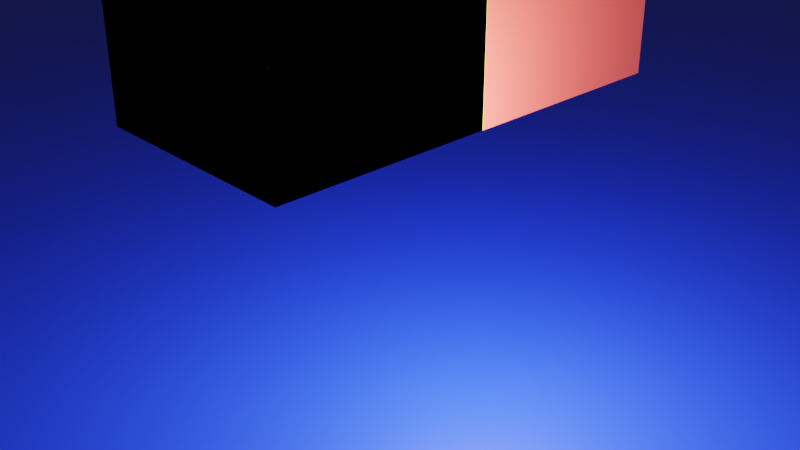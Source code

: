 # Source: CUBEblend.blend  (saved by Blender 3.2.14; exported with 4.5.12 LTS)
import bpy
from mathutils import Matrix  # noqa: F401  (used for matrix-valued properties, if any)

bpy.ops.wm.read_factory_settings(use_empty=True)
scene = bpy.context.scene
scene.name = 'Scene'

# ---- collections
col_collection = bpy.data.collections.new('Collection'); scene.collection.children.link(col_collection)

# ---- materials (node trees are filled in below, after node groups)
mat_material = bpy.data.materials.new('Material')
mat_material.alpha_threshold = 0.0
mat_material.use_transparent_shadow = False
mat_material.line_color = (0.0, 0.0, 0.0, 1.0)
mat_face1 = bpy.data.materials.new('face1')
mat_face1.use_transparent_shadow = False
mat_face = bpy.data.materials.new('face')
mat_face.use_transparent_shadow = False
mat_face2 = bpy.data.materials.new('face2')
mat_face2.use_transparent_shadow = False
mat_piano = bpy.data.materials.new('piano')
mat_piano.use_transparent_shadow = False
mat_material_006 = bpy.data.materials.new('Material.006')
mat_material_006.use_transparent_shadow = False
mat_face_green = bpy.data.materials.new('face_green')
mat_face_green.use_transparent_shadow = False

# ---- material node trees
mat_material.use_nodes = True; mat_material.node_tree.nodes.clear()
_N = mat_material.node_tree.nodes; _L = mat_material.node_tree.links
n0 = _N.new('ShaderNodeOutputMaterial'); n0.name = 'Material Output'; n0.location = (300, 300)
n1 = _N.new('ShaderNodeBsdfPrincipled'); n1.name = 'Principled BSDF'; n1.location = (10, 300)
n1.distribution = 'GGX'
n1.subsurface_method = 'RANDOM_WALK_SKIN'
n1.inputs[2].default_value = 0.4
n1.inputs[3].default_value = 1.45
n1.inputs[27].default_value = (0.0, 0.0, 0.0, 1.0)
n1.inputs[28].default_value = 1.0
_L.new(n1.outputs[0], n0.inputs[0])
n0.is_active_output = True
mat_face1.use_nodes = True; mat_face1.node_tree.nodes.clear()
_N = mat_face1.node_tree.nodes; _L = mat_face1.node_tree.links
n0 = _N.new('ShaderNodeBsdfPrincipled'); n0.name = 'Principled BSDF'; n0.location = (10, 300)
n0.distribution = 'GGX'
n0.subsurface_method = 'RANDOM_WALK_SKIN'
n0.inputs[0].default_value = (0.8, 0.07854, 0.05477, 1.0)
n0.inputs[3].default_value = 1.45
n0.inputs[27].default_value = (0.0, 0.0, 0.0, 1.0)
n0.inputs[28].default_value = 1.0
n1 = _N.new('ShaderNodeOutputMaterial'); n1.name = 'Material Output'; n1.location = (300, 300)
_L.new(n0.outputs[0], n1.inputs[0])
n1.is_active_output = True
mat_face.use_nodes = True; mat_face.node_tree.nodes.clear()
_N = mat_face.node_tree.nodes; _L = mat_face.node_tree.links
n0 = _N.new('ShaderNodeBsdfPrincipled'); n0.name = 'Principled BSDF'; n0.location = (10, 300)
n0.distribution = 'GGX'
n0.subsurface_method = 'RANDOM_WALK_SKIN'
n0.inputs[3].default_value = 1.45
n0.inputs[27].default_value = (0.0, 0.0, 0.0, 1.0)
n0.inputs[28].default_value = 1.0
n1 = _N.new('ShaderNodeOutputMaterial'); n1.name = 'Material Output'; n1.location = (300, 300)
_L.new(n0.outputs[0], n1.inputs[0])
n1.is_active_output = True
mat_face2.use_nodes = True; mat_face2.node_tree.nodes.clear()
_N = mat_face2.node_tree.nodes; _L = mat_face2.node_tree.links
n0 = _N.new('ShaderNodeBsdfPrincipled'); n0.name = 'Principled BSDF'; n0.location = (10, 300)
n0.distribution = 'GGX'
n0.subsurface_method = 'RANDOM_WALK_SKIN'
n0.inputs[0].default_value = (0.0, 0.8, 0.003089, 1.0)
n0.inputs[3].default_value = 1.45
n0.inputs[27].default_value = (0.0, 0.0, 0.0, 1.0)
n0.inputs[28].default_value = 1.0
n1 = _N.new('ShaderNodeOutputMaterial'); n1.name = 'Material Output'; n1.location = (300, 300)
_L.new(n0.outputs[0], n1.inputs[0])
n1.is_active_output = True
mat_piano.use_nodes = True; mat_piano.node_tree.nodes.clear()
_N = mat_piano.node_tree.nodes; _L = mat_piano.node_tree.links
n0 = _N.new('ShaderNodeBsdfPrincipled'); n0.name = 'Principled BSDF'; n0.location = (10, 300)
n0.distribution = 'GGX'
n0.subsurface_method = 'RANDOM_WALK_SKIN'
n0.inputs[0].default_value = (0.009817, 0.03589, 0.8, 1.0)
n0.inputs[3].default_value = 1.45
n0.inputs[27].default_value = (0.0, 0.0, 0.0, 1.0)
n0.inputs[28].default_value = 1.0
n1 = _N.new('ShaderNodeOutputMaterial'); n1.name = 'Material Output'; n1.location = (300, 300)
_L.new(n0.outputs[0], n1.inputs[0])
n1.is_active_output = True
mat_material_006.use_nodes = True; mat_material_006.node_tree.nodes.clear()
_N = mat_material_006.node_tree.nodes; _L = mat_material_006.node_tree.links
n0 = _N.new('ShaderNodeBsdfPrincipled'); n0.name = 'Principled BSDF'; n0.location = (10, 300)
n0.distribution = 'GGX'
n0.subsurface_method = 'RANDOM_WALK_SKIN'
n0.inputs[3].default_value = 1.45
n0.inputs[27].default_value = (0.0, 0.0, 0.0, 1.0)
n0.inputs[28].default_value = 1.0
n1 = _N.new('ShaderNodeOutputMaterial'); n1.name = 'Material Output'; n1.location = (300, 300)
_L.new(n0.outputs[0], n1.inputs[0])
n1.is_active_output = True
mat_face_green.use_nodes = True; mat_face_green.node_tree.nodes.clear()
_N = mat_face_green.node_tree.nodes; _L = mat_face_green.node_tree.links
n0 = _N.new('ShaderNodeBsdfPrincipled'); n0.name = 'Principled BSDF'; n0.location = (10, 300)
n0.distribution = 'GGX'
n0.subsurface_method = 'RANDOM_WALK_SKIN'
n0.inputs[0].default_value = (0.0619, 0.8, 0.02924, 1.0)
n0.inputs[3].default_value = 1.45
n0.inputs[27].default_value = (0.0, 0.0, 0.0, 1.0)
n0.inputs[28].default_value = 1.0
n1 = _N.new('ShaderNodeOutputMaterial'); n1.name = 'Material Output'; n1.location = (300, 300)
_L.new(n0.outputs[0], n1.inputs[0])
n1.is_active_output = True

# ---- world
world_world = bpy.data.worlds.new('World'); scene.world = world_world
world_world.use_nodes = True; world_world.node_tree.nodes.clear()
_N = world_world.node_tree.nodes; _L = world_world.node_tree.links
n0 = _N.new('ShaderNodeOutputWorld'); n0.name = 'World Output'; n0.location = (300, 300)
n1 = _N.new('ShaderNodeBackground'); n1.name = 'Background'; n1.location = (10, 300)
n1.inputs[0].default_value = (0.05088, 0.05088, 0.05088, 1.0)
_L.new(n1.outputs[0], n0.inputs[0])
n0.is_active_output = True
world_world.color = (0.05088, 0.05088, 0.05088)
world_world.use_sun_shadow = False
world_world.sun_shadow_jitter_overblur = 0.0

# ---- cameras
cam_camera = bpy.data.cameras.new('Camera')
cam_camera.clip_end = 100.0
cam_camera.ortho_scale = 7.314

# ---- lights
light_light = bpy.data.lights.new('Light', 'POINT')
light_light.transmission_factor = 0.0
light_light.energy = 998.7
light_light.shadow_soft_size = 0.1
light_light.shadow_maximum_resolution = 0.006
light_light.use_absolute_resolution = True

# ---- meshes
me_cube = bpy.data.meshes.new('Cube')
me_cube.from_pydata([(1.0, 1.0, 1.0), (1.0, 1.0, -1.0), (1.0, -1.0, 1.0), (1.0, -1.0, -1.0), (-1.0, 1.0, 1.0), (-1.0, 1.0, -1.0), (-1.0, -1.0, 1.0), (-1.0, -1.0, -1.0)], [], [(0, 4, 6, 2), (3, 2, 6, 7), (7, 6, 4, 5), (5, 1, 3, 7), (1, 0, 2, 3), (5, 4, 0, 1)])
me_cube.polygons.foreach_set('material_index', [2, 3, 0, 0, 1, 0])
_uv = me_cube.uv_layers.new(name='UVMap')
_uv.uv.foreach_set('vector', [0.625, 0.5, 0.875, 0.5, 0.875, 0.75, 0.625, 0.75, 0.375, 0.75, 0.625, 0.75, 0.625, 1.0, 0.375, 1.0, 0.375, 0.0, 0.625, 0.0, 0.625, 0.25, 0.375, 0.25, 0.125, 0.5, 0.375, 0.5, 0.375, 0.75, 0.125, 0.75, 0.375, 0.5, 0.625, 0.5, 0.625, 0.75, 0.375, 0.75, 0.375, 0.25, 0.625, 0.25, 0.625, 0.5, 0.375, 0.5])
me_cube.materials.append(mat_material)
me_cube.materials.append(mat_face1)
me_cube.materials.append(mat_face)
me_cube.materials.append(mat_face2)
me_cube.use_mirror_vertex_groups = False
me_cube.update()
me_plane = bpy.data.meshes.new('Plane')
me_plane.from_pydata([(-1.0, -1.0, 0.0), (1.0, -1.0, 0.0), (-1.0, 1.0, 0.0), (1.0, 1.0, 0.0)], [], [(0, 1, 3, 2)])
_uv = me_plane.uv_layers.new(name='UVMap')
_uv.uv.foreach_set('vector', [0.0, 0.0, 1.0, 0.0, 1.0, 1.0, 0.0, 1.0])
me_plane.materials.append(mat_piano)
me_plane.update()
me_cube_001 = bpy.data.meshes.new('Cube.001')
me_cube_001.from_pydata([(-1.0, -1.0, -1.0), (-1.0, -1.0, 1.0), (-1.0, 1.0, -1.0), (-1.0, 1.0, 1.0), (1.0, -1.0, -1.0), (1.0, -1.0, 1.0), (1.0, 1.0, -1.0), (1.0, 1.0, 1.0)], [], [(0, 1, 3, 2), (2, 3, 7, 6), (6, 7, 5, 4), (4, 5, 1, 0), (2, 6, 4, 0), (7, 3, 1, 5)])
me_cube_001.polygons.foreach_set('material_index', [0, 1, 0, 0, 0, 0])
_uv = me_cube_001.uv_layers.new(name='UVMap')
_uv.uv.foreach_set('vector', [0.375, 0.0, 0.625, 0.0, 0.625, 0.25, 0.375, 0.25, 0.375, 0.25, 0.625, 0.25, 0.625, 0.5, 0.375, 0.5, 0.375, 0.5, 0.625, 0.5, 0.625, 0.75, 0.375, 0.75, 0.375, 0.75, 0.625, 0.75, 0.625, 1.0, 0.375, 1.0, 0.125, 0.5, 0.375, 0.5, 0.375, 0.75, 0.125, 0.75, 0.625, 0.5, 0.875, 0.5, 0.875, 0.75, 0.625, 0.75])
me_cube_001.materials.append(mat_material_006)
me_cube_001.materials.append(mat_face_green)
me_cube_001.update()
me_cube_002 = bpy.data.meshes.new('Cube.002')
me_cube_002.from_pydata([(-1.0, -1.0, -1.0), (-1.0, -1.0, 1.0), (-1.0, 1.0, -1.0), (-1.0, 1.0, 1.0), (1.0, -1.0, -1.0), (1.0, -1.0, 1.0), (1.0, 1.0, -1.0), (1.0, 1.0, 1.0)], [], [(0, 1, 3, 2), (2, 3, 7, 6), (6, 7, 5, 4), (4, 5, 1, 0), (2, 6, 4, 0), (7, 3, 1, 5)])
me_cube_002.polygons.foreach_set('material_index', [0, 1, 0, 0, 0, 0])
_uv = me_cube_002.uv_layers.new(name='UVMap')
_uv.uv.foreach_set('vector', [0.375, 0.0, 0.625, 0.0, 0.625, 0.25, 0.375, 0.25, 0.375, 0.25, 0.625, 0.25, 0.625, 0.5, 0.375, 0.5, 0.375, 0.5, 0.625, 0.5, 0.625, 0.75, 0.375, 0.75, 0.375, 0.75, 0.625, 0.75, 0.625, 1.0, 0.375, 1.0, 0.125, 0.5, 0.375, 0.5, 0.375, 0.75, 0.125, 0.75, 0.625, 0.5, 0.875, 0.5, 0.875, 0.75, 0.625, 0.75])
me_cube_002.materials.append(mat_material_006)
me_cube_002.materials.append(mat_face_green)
me_cube_002.update()

# ---- objects
ob_cube = bpy.data.objects.new('Cube', me_cube)
ob_light = bpy.data.objects.new('Light', light_light)
ob_camera = bpy.data.objects.new('Camera', cam_camera)
ob_plane = bpy.data.objects.new('Plane', me_plane)
ob_cube_001 = bpy.data.objects.new('Cube.001', me_cube_001)
ob_cube_002 = bpy.data.objects.new('Cube.002', me_cube_002)

# ---- transforms, parenting, visibility, modifiers, constraints
ob_cube.location = (1.0, 0.0, 2.804)
ob_cube.lock_rotations_4d = False
ob_cube.empty_display_type = 'ARROWS'
ob_cube.lineart.crease_threshold = 0.0
ob_light.location = (3.076, -1.995, 1.904)
ob_light.rotation_euler = (0.6503, 0.05522, 1.866)
ob_light.lock_rotations_4d = False
ob_light.empty_display_type = 'ARROWS'
ob_light.color = (0.0, 0.0, 0.0, 0.0)
ob_light.lineart.crease_threshold = 0.0
ob_camera.location = (7.359, -6.926, 4.958)
ob_camera.rotation_euler = (1.109, 0.0, 0.8149)
ob_camera.lock_rotations_4d = False
ob_camera.empty_display_type = 'ARROWS'
ob_camera.color = (0.0, 0.0, 0.0, 0.0)
ob_camera.display_type = 'WIRE'
ob_camera.lineart.crease_threshold = 0.0
ob_plane.location = (0.0, 0.0, 0.0)
ob_plane.scale = (13.82, 13.82, 13.82)
ob_cube_001.location = (0.9983, -2.0, 2.804)
ob_cube_002.location = (0.9983, -2.0, 2.804)

# ---- collection membership
col_collection.objects.link(ob_cube)
col_collection.objects.link(ob_light)
col_collection.objects.link(ob_camera)
col_collection.objects.link(ob_plane)
col_collection.objects.link(ob_cube_001)
col_collection.objects.link(ob_cube_002)

# ---- scene / render settings (as saved in the file)
scene.camera = ob_camera
scene.frame_start = 1; scene.frame_end = 250; scene.frame_set(33)
scene.render.engine = 'BLENDER_EEVEE_NEXT'
scene.cycles.sampling_pattern = 'TABULATED_SOBOL'
scene.cycles.use_light_tree = False
scene.view_settings.view_transform = 'Filmic'
bpy.context.view_layer.update()
